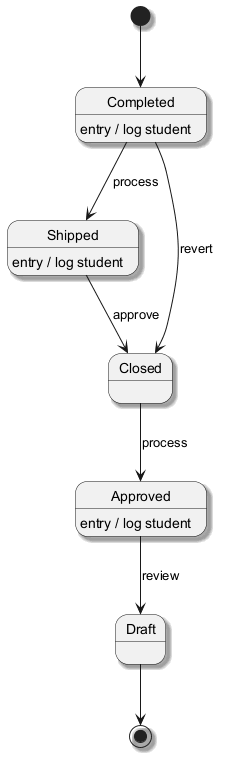

The diagram above was rendered by PlantUML. Its source (embedded in the PNG):
@startuml
skinparam backgroundColor #FFFFFF
skinparam classBackgroundColor #F1F8E9
skinparam classBorderColor #33691E
skinparam shadowing true
[*] --> Completed
Completed --> Shipped : process
Completed : entry / log student
Shipped --> Closed : approve
Shipped : entry / log student
Closed --> Approved : process
Approved --> Draft : review
Approved : entry / log student
Completed --> Closed : revert
Draft --> [*]
@enduml